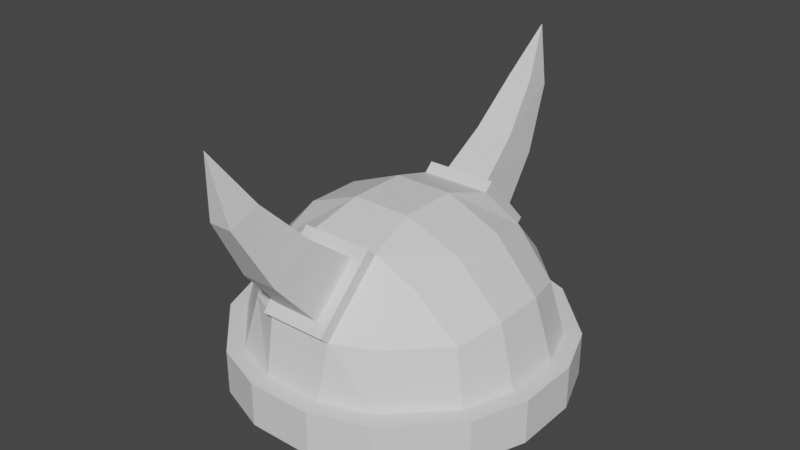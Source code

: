 # Source: Helmet_Horned.blend  (saved by Blender 2.91.10; exported with 4.5.12 LTS)
import bpy
from mathutils import Matrix  # noqa: F401  (used for matrix-valued properties, if any)

bpy.ops.wm.read_factory_settings(use_empty=True)
scene = bpy.context.scene
scene.name = 'Scene'

# ---- collections
col_collection = bpy.data.collections.new('Collection'); scene.collection.children.link(col_collection)

# ---- materials (node trees are filled in below, after node groups)
mat_material = bpy.data.materials.new('Material')
mat_material.use_transparent_shadow = False
mat_material_001 = bpy.data.materials.new('Material.001')
mat_material_001.use_transparent_shadow = False

# ---- material node trees
mat_material.use_nodes = True; mat_material.node_tree.nodes.clear()
_N = mat_material.node_tree.nodes; _L = mat_material.node_tree.links
n0 = _N.new('ShaderNodeBsdfPrincipled'); n0.name = 'Principled BSDF'; n0.location = (10, 300)
n0.distribution = 'GGX'
n0.subsurface_method = 'BURLEY'
n0.inputs[3].default_value = 1.45
n0.inputs[27].default_value = (0.0, 0.0, 0.0, 1.0)
n0.inputs[28].default_value = 1.0
n1 = _N.new('ShaderNodeOutputMaterial'); n1.name = 'Material Output'; n1.location = (300, 300)
_L.new(n0.outputs[0], n1.inputs[0])
n1.is_active_output = True
mat_material_001.use_nodes = True; mat_material_001.node_tree.nodes.clear()
_N = mat_material_001.node_tree.nodes; _L = mat_material_001.node_tree.links
n0 = _N.new('ShaderNodeBsdfPrincipled'); n0.name = 'Principled BSDF'; n0.location = (10, 300)
n0.distribution = 'GGX'
n0.subsurface_method = 'BURLEY'
n0.inputs[3].default_value = 1.45
n0.inputs[27].default_value = (0.0, 0.0, 0.0, 1.0)
n0.inputs[28].default_value = 1.0
n1 = _N.new('ShaderNodeOutputMaterial'); n1.name = 'Material Output'; n1.location = (300, 300)
_L.new(n0.outputs[0], n1.inputs[0])
n1.is_active_output = True

# ---- world
world_world = bpy.data.worlds.new('World'); scene.world = world_world
world_world.use_nodes = True; world_world.node_tree.nodes.clear()
_N = world_world.node_tree.nodes; _L = world_world.node_tree.links
n0 = _N.new('ShaderNodeOutputWorld'); n0.name = 'World Output'; n0.location = (300, 300)
n1 = _N.new('ShaderNodeBackground'); n1.name = 'Background'; n1.location = (10, 300)
n1.inputs[0].default_value = (0.05088, 0.05088, 0.05088, 1.0)
_L.new(n1.outputs[0], n0.inputs[0])
n0.is_active_output = True
world_world.color = (0.05088, 0.05088, 0.05088)
world_world.use_sun_shadow = False
world_world.sun_shadow_jitter_overblur = 0.0

# ---- meshes
me_cube_001 = bpy.data.meshes.new('Cube.001')
me_cube_001.from_pydata([(-0.2141, -1.071, 0.6722), (-0.5643, 0.9404, 0.6722), (-0.2141, 1.071, 0.6722), (0.5643, 0.9404, 0.6722), (0.2141, 1.071, 0.6722), (0.9404, 0.5643, 0.6722), (1.071, 0.2141, 0.6722), (0.9404, -0.5643, 0.6722), (1.071, -0.2141, 0.6722), (-0.9404, -0.5643, 0.6722), (-1.071, -0.2141, 0.6722), (-0.9404, 0.5643, 0.6722), (-1.071, 0.2141, 0.6722), (-1.23, 0.7314, 0.001724), (-1.23, 0.7314, 0.3744), (-1.399, 0.2769, 0.001724), (-1.399, 0.2769, 0.3744), (0.6469, 0.6469, 1.176), (0.717, 0.239, 1.293), (0.717, -0.239, 1.293), (0.6469, -0.6469, 1.176), (0.3036, 0.665, 1.348), (0.251, 0.251, 1.482), (0.251, -0.251, 1.482), (0.3036, -0.665, 1.348), (-0.3036, 0.665, 1.348), (-0.251, 0.251, 1.482), (-0.251, -0.251, 1.482), (-0.3036, -0.665, 1.348), (-0.6469, 0.6469, 1.176), (-0.717, 0.239, 1.293), (-0.717, -0.239, 1.293), (-0.6469, -0.6469, 1.176), (-1.399, -0.2769, 0.001724), (-1.399, -0.2769, 0.3744), (-1.23, -0.7314, 0.001724), (-1.23, -0.7314, 0.3744), (1.23, -0.7314, 0.001724), (1.23, -0.7314, 0.3744), (1.399, -0.2769, 0.001724), (1.399, -0.2769, 0.3744), (1.399, 0.2769, 0.001724), (1.399, 0.2769, 0.3744), (1.23, 0.7314, 0.001724), (1.23, 0.7314, 0.3744), (0.7314, 1.23, 0.001724), (0.7314, 1.23, 0.3744), (0.2769, 1.399, 0.001724), (0.2769, 1.399, 0.3744), (-0.2769, 1.399, 0.001724), (-0.2769, 1.399, 0.3744), (-0.7314, 1.23, 0.001724), (-0.7314, 1.23, 0.3744), (0.5966, -0.9943, 0.8234), (0.6613, -1.102, 0.3744), (0.6613, -1.102, 0.001724), (-0.7314, -1.23, 0.001724), (0.28, -1.154, 0.8334), (0.251, -1.255, 0.3744), (0.251, -1.255, 0.001724), (-0.7314, -1.23, 0.3744), (-0.28, -1.154, 0.8334), (-0.251, -1.255, 0.3744), (-0.251, -1.255, 0.001724), (-0.2769, -1.399, 0.001724), (-0.5966, -0.9943, 0.8234), (-0.6613, -1.102, 0.3744), (-0.6613, -1.102, 0.001724), (-0.2769, -1.399, 0.3744), (-0.5966, 0.9943, 0.8234), (-0.6613, 1.102, 0.3744), (-0.6613, 1.102, 0.001724), (0.2769, -1.399, 0.001724), (-0.28, 1.154, 0.8334), (-0.251, 1.255, 0.3744), (-0.251, 1.255, 0.001724), (0.2769, -1.399, 0.3744), (0.28, 1.154, 0.8334), (0.251, 1.255, 0.3744), (0.251, 1.255, 0.001724), (0.7314, -1.23, 0.001724), (0.5966, 0.9943, 0.8234), (0.6613, 1.102, 0.3744), (0.6613, 1.102, 0.001724), (0.7314, -1.23, 0.3744), (0.9943, 0.5966, 0.8234), (1.102, 0.6613, 0.3744), (1.102, 0.6613, 0.001724), (1.102, 0.2204, 0.8881), (1.255, 0.251, 0.3744), (1.255, 0.251, 0.001724), (1.102, -0.2204, 0.8881), (1.255, -0.251, 0.3744), (1.255, -0.251, 0.001724), (0.9943, -0.5966, 0.8234), (1.102, -0.6613, 0.3744), (1.102, -0.6613, 0.001724), (-0.9943, -0.5966, 0.8234), (-1.102, -0.6613, 0.3744), (-1.102, -0.6613, 0.001724), (-1.102, -0.2204, 0.8881), (-1.255, -0.251, 0.3744), (-1.255, -0.251, 0.001724), (-1.102, 0.2204, 0.8881), (-1.255, 0.251, 0.3744), (-1.255, 0.251, 0.001724), (-0.9943, 0.5966, 0.8234), (-1.102, 0.6613, 0.3744), (-1.102, 0.6613, 0.001724), (-0.5643, -0.9404, 0.6722), (0.2141, -1.071, 0.6722), (0.5643, -0.9404, 0.6722), (-0.2009, 0.8079, 1.346), (0.2009, 0.8079, 1.346), (-0.2009, -0.8079, 1.346), (0.2009, -0.8079, 1.346), (0.1839, -1.16, 0.9762), (-0.1839, -1.16, 0.9762), (-0.1839, 1.16, 0.9762), (0.1839, 1.16, 0.9762), (-0.3036, 0.7395, 1.418), (0.3036, 0.7395, 1.418), (-0.3036, -0.7395, 1.418), (0.3036, -0.7395, 1.418), (0.28, -1.229, 0.9042), (-0.28, -1.229, 0.9042), (-0.28, 1.229, 0.9042), (0.28, 1.229, 0.9042), (-0.1613, 1.176, 1.621), (0.1613, 1.176, 1.621), (-0.1613, -1.179, 1.629), (0.1613, -1.179, 1.629), (0.1477, -1.503, 1.378), (-0.1477, -1.503, 1.378), (-0.1477, 1.506, 1.378), (0.1477, 1.506, 1.378), (-0.1027, 1.523, 2.0), (0.1027, 1.523, 2.0), (-0.1027, -1.561, 2.017), (0.1027, -1.561, 2.017), (0.09404, -1.802, 1.915), (-0.09404, -1.802, 1.915), (-0.09404, 1.765, 1.901), (0.09404, 1.765, 1.901), (4.301e-17, -1.881, 2.465), (2.699e-17, 1.82, 2.392)], [], [(69, 106, 29), (55, 59, 110, 111), (24, 28, 122, 123), (61, 28, 32, 65), (32, 97, 65), (59, 63, 0, 110), (70, 52, 14, 107), (12, 11, 1, 2, 4, 3, 5, 6, 8, 7, 111, 110, 0, 109, 9, 10), (53, 20, 24, 57), (29, 25, 73, 69), (73, 25, 120, 126), (21, 17, 81, 77), (20, 53, 94), (67, 63, 64, 56), (89, 92, 40, 42), (87, 83, 45, 43), (83, 87, 5, 3), (82, 81, 85, 86), (62, 66, 60, 68), (102, 99, 35, 33), (99, 67, 56, 35), (79, 75, 49, 47), (98, 101, 34, 36), (90, 93, 8, 6), (108, 105, 15, 13), (108, 71, 1, 11), (66, 65, 97, 98), (25, 29, 30, 26), (26, 30, 31, 27), (27, 31, 32, 28), (21, 25, 26, 22), (22, 26, 27, 23), (23, 27, 28, 24), (17, 21, 22, 18), (18, 22, 23, 19), (19, 23, 24, 20), (88, 18, 19, 91), (91, 19, 20, 94), (67, 99, 9, 109), (17, 85, 81), (103, 30, 29, 106), (100, 31, 30, 103), (71, 75, 2, 1), (74, 78, 48, 50), (90, 87, 43, 41), (86, 89, 42, 44), (85, 17, 18, 88), (97, 32, 31, 100), (66, 98, 36, 60), (15, 16, 14, 13), (93, 90, 41, 39), (104, 103, 106, 107), (75, 71, 51, 49), (33, 34, 16, 15), (46, 44, 43, 45), (101, 100, 103, 104), (58, 62, 68, 76), (35, 36, 34, 33), (78, 82, 46, 48), (98, 97, 100, 101), (56, 60, 36, 35), (95, 54, 84, 38), (107, 106, 69, 70), (63, 59, 72, 64), (13, 14, 52, 51), (83, 79, 47, 45), (92, 91, 94, 95), (39, 40, 38, 37), (101, 104, 16, 34), (89, 88, 91, 92), (41, 42, 40, 39), (55, 96, 37, 80), (86, 85, 88, 89), (63, 67, 109, 0), (80, 84, 76, 72), (95, 94, 53, 54), (79, 83, 3, 4), (43, 44, 42, 41), (105, 102, 33, 15), (78, 77, 81, 82), (87, 90, 6, 5), (74, 73, 77, 78), (93, 96, 7, 8), (47, 48, 46, 45), (92, 95, 38, 40), (70, 69, 73, 74), (54, 58, 76, 84), (71, 108, 13, 51), (99, 102, 10, 9), (49, 50, 48, 47), (96, 93, 39, 37), (62, 61, 65, 66), (105, 108, 11, 12), (51, 52, 50, 49), (59, 55, 80, 72), (58, 57, 61, 62), (75, 79, 4, 2), (37, 38, 84, 80), (54, 53, 57, 58), (55, 111, 7, 96), (64, 68, 60, 56), (86, 44, 46, 82), (72, 76, 68, 64), (104, 107, 14, 16), (102, 105, 12, 10), (70, 74, 50, 52), (117, 116, 132, 133), (112, 113, 129, 128), (28, 61, 125, 122), (57, 24, 123, 124), (25, 21, 121, 120), (61, 57, 124, 125), (77, 73, 126, 127), (21, 77, 127, 121), (113, 112, 120, 121), (114, 115, 123, 122), (115, 116, 124, 123), (117, 114, 122, 125), (112, 118, 126, 120), (119, 113, 121, 127), (118, 119, 127, 126), (116, 117, 125, 124), (134, 128, 136, 142), (135, 134, 142, 143), (113, 119, 135, 129), (114, 117, 133, 130), (115, 114, 130, 131), (119, 118, 134, 135), (118, 112, 128, 134), (116, 115, 131, 132), (143, 142, 145), (139, 138, 144), (132, 131, 139, 140), (128, 129, 137, 136), (133, 132, 140, 141), (129, 135, 143, 137), (130, 133, 141, 138), (131, 130, 138, 139), (142, 136, 145), (140, 139, 144), (136, 137, 145), (141, 140, 144), (137, 143, 145), (138, 141, 144)])
me_cube_001.polygons.foreach_set('material_index', [0, 0, 0, 0, 0, 0, 0, 0, 0, 0, 0, 0, 0, 0, 0, 0, 0, 0, 0, 0, 0, 0, 0, 0, 0, 0, 0, 0, 0, 0, 0, 0, 0, 0, 0, 0, 0, 0, 0, 0, 0, 0, 0, 0, 0, 0, 0, 0, 0, 0, 0, 0, 0, 0, 0, 0, 0, 0, 0, 0, 0, 0, 0, 0, 0, 0, 0, 0, 0, 0, 0, 0, 0, 0, 0, 0, 0, 0, 0, 0, 0, 0, 0, 0, 0, 0, 0, 0, 0, 0, 0, 0, 0, 0, 0, 0, 0, 0, 0, 0, 0, 0, 0, 0, 0, 0, 1, 1, 0, 0, 0, 0, 0, 0, 0, 0, 0, 0, 0, 0, 0, 0, 1, 1, 1, 1, 1, 1, 1, 1, 1, 1, 1, 1, 1, 1, 1, 1, 1, 1, 1, 1, 1, 1])
_uv = me_cube_001.uv_layers.new(name='UVMap')
_uv.uv.foreach_set('vector', [0.575, 0.3, 0.575, 0.2, 0.825, 0.55, 0.0, 0.0, 0.0, 0.0, 0.0, 0.0, 0.0, 0.0, 0.725, 0.7, 0.775, 0.7, 0.775, 0.7, 0.725, 0.7, 0.575, 0.9, 0.775, 0.7, 0.825, 0.7, 0.575, 0.95, 0.825, 0.7, 0.575, 0.05, 0.575, 0.95, 0.0, 0.0, 0.0, 0.0, 0.0, 0.0, 0.0, 0.0, 0.525, 0.3, 0.525, 0.3, 0.525, 0.2, 0.525, 0.2, 0.0, 0.0, 0.0, 0.0, 0.0, 0.0, 0.0, 0.0, 0.0, 0.0, 0.0, 0.0, 0.0, 0.0, 0.0, 0.0, 0.0, 0.0, 0.0, 0.0, 0.0, 0.0, 0.0, 0.0, 0.0, 0.0, 0.0, 0.0, 0.0, 0.0, 0.0, 0.0, 0.575, 0.8, 0.675, 0.7, 0.725, 0.7, 0.575, 0.85, 0.825, 0.55, 0.775, 0.55, 0.575, 0.35, 0.575, 0.3, 0.575, 0.35, 0.775, 0.55, 0.775, 0.55, 0.575, 0.35, 0.725, 0.55, 0.675, 0.55, 0.575, 0.45, 0.575, 0.4, 0.675, 0.7, 0.575, 0.8, 0.575, 0.7, 0.0, 0.0, 0.0, 0.0, 0.0, 0.0, 0.0, 0.0, 0.525, 0.6, 0.525, 0.65, 0.525, 0.65, 0.525, 0.6, 0.0, 0.0, 0.0, 0.0, 0.0, 0.0, 0.0, 0.0, 0.0, 0.0, 0.0, 0.0, 0.0, 0.0, 0.0, 0.0, 0.525, 0.45, 0.575, 0.45, 0.575, 0.55, 0.525, 0.55, 0.525, 0.9, 0.525, 0.95, 0.525, 0.95, 0.525, 0.9, 0.0, 0.0, 0.0, 0.0, 0.0, 0.0, 0.0, 0.0, 0.0, 0.0, 0.0, 0.0, 0.0, 0.0, 0.0, 0.0, 0.0, 0.0, 0.0, 0.0, 0.0, 0.0, 0.0, 0.0, 0.525, 0.05, 0.525, 0.1, 0.525, 0.1, 0.525, 0.05, 0.0, 0.0, 0.0, 0.0, 0.0, 0.0, 0.0, 0.0, 0.0, 0.0, 0.0, 0.0, 0.0, 0.0, 0.0, 0.0, 0.0, 0.0, 0.0, 0.0, 0.0, 0.0, 0.0, 0.0, 0.525, 0.95, 0.575, 0.95, 0.575, 0.05, 0.525, 0.05, 0.775, 0.55, 0.825, 0.55, 0.825, 0.6, 0.775, 0.6, 0.775, 0.6, 0.825, 0.6, 0.825, 0.65, 0.775, 0.65, 0.775, 0.65, 0.825, 0.65, 0.825, 0.7, 0.775, 0.7, 0.725, 0.55, 0.775, 0.55, 0.775, 0.6, 0.725, 0.6, 0.725, 0.6, 0.775, 0.6, 0.775, 0.65, 0.725, 0.65, 0.725, 0.65, 0.775, 0.65, 0.775, 0.7, 0.725, 0.7, 0.675, 0.55, 0.725, 0.55, 0.725, 0.6, 0.675, 0.6, 0.675, 0.6, 0.725, 0.6, 0.725, 0.65, 0.675, 0.65, 0.675, 0.65, 0.725, 0.65, 0.725, 0.7, 0.675, 0.7, 0.575, 0.6, 0.675, 0.6, 0.675, 0.65, 0.575, 0.65, 0.575, 0.65, 0.675, 0.65, 0.675, 0.7, 0.575, 0.7, 0.0, 0.0, 0.0, 0.0, 0.0, 0.0, 0.0, 0.0, 0.675, 0.55, 0.575, 0.55, 0.575, 0.45, 0.575, 0.15, 0.825, 0.6, 0.825, 0.55, 0.575, 0.2, 0.575, 0.1, 0.825, 0.65, 0.825, 0.6, 0.575, 0.15, 0.0, 0.0, 0.0, 0.0, 0.0, 0.0, 0.0, 0.0, 0.525, 0.35, 0.525, 0.4, 0.525, 0.4, 0.525, 0.35, 0.0, 0.0, 0.0, 0.0, 0.0, 0.0, 0.0, 0.0, 0.525, 0.55, 0.525, 0.6, 0.525, 0.6, 0.525, 0.55, 0.575, 0.55, 0.675, 0.55, 0.675, 0.6, 0.575, 0.6, 0.575, 0.05, 0.825, 0.7, 0.825, 0.65, 0.575, 0.1, 0.525, 0.95, 0.525, 0.05, 0.525, 0.05, 0.525, 0.95, 0.475, 0.15, 0.525, 0.15, 0.525, 0.2, 0.475, 0.2, 0.0, 0.0, 0.0, 0.0, 0.0, 0.0, 0.0, 0.0, 0.525, 0.15, 0.575, 0.15, 0.575, 0.2, 0.525, 0.2, 0.0, 0.0, 0.0, 0.0, 0.0, 0.0, 0.0, 0.0, 0.475, 0.1, 0.525, 0.1, 0.525, 0.15, 0.475, 0.15, 0.525, 0.45, 0.525, 0.55, 0.475, 0.55, 0.475, 0.45, 0.525, 0.1, 0.575, 0.1, 0.575, 0.15, 0.525, 0.15, 0.525, 0.85, 0.525, 0.9, 0.525, 0.9, 0.525, 0.85, 0.475, 0.05, 0.525, 0.05, 0.525, 0.1, 0.475, 0.1, 0.525, 0.4, 0.525, 0.45, 0.525, 0.45, 0.525, 0.4, 0.525, 0.05, 0.575, 0.05, 0.575, 0.1, 0.525, 0.1, 0.475, 0.95, 0.525, 0.95, 0.525, 0.05, 0.475, 0.05, 0.525, 0.7, 0.525, 0.8, 0.525, 0.8, 0.525, 0.7, 0.525, 0.2, 0.575, 0.2, 0.575, 0.3, 0.525, 0.3, 0.0, 0.0, 0.0, 0.0, 0.0, 0.0, 0.0, 0.0, 0.475, 0.2, 0.525, 0.2, 0.525, 0.3, 0.475, 0.3, 0.0, 0.0, 0.0, 0.0, 0.0, 0.0, 0.0, 0.0, 0.525, 0.65, 0.575, 0.65, 0.575, 0.7, 0.525, 0.7, 0.475, 0.65, 0.525, 0.65, 0.525, 0.7, 0.475, 0.7, 0.525, 0.1, 0.525, 0.15, 0.525, 0.15, 0.525, 0.1, 0.525, 0.6, 0.575, 0.6, 0.575, 0.65, 0.525, 0.65, 0.475, 0.6, 0.525, 0.6, 0.525, 0.65, 0.475, 0.65, 0.0, 0.0, 0.0, 0.0, 0.0, 0.0, 0.0, 0.0, 0.525, 0.55, 0.575, 0.55, 0.575, 0.6, 0.525, 0.6, 0.0, 0.0, 0.0, 0.0, 0.0, 0.0, 0.0, 0.0, 0.475, 0.8, 0.525, 0.8, 0.525, 0.85, 0.475, 0.85, 0.525, 0.7, 0.575, 0.7, 0.575, 0.8, 0.525, 0.8, 0.0, 0.0, 0.0, 0.0, 0.0, 0.0, 0.0, 0.0, 0.475, 0.55, 0.525, 0.55, 0.525, 0.6, 0.475, 0.6, 0.0, 0.0, 0.0, 0.0, 0.0, 0.0, 0.0, 0.0, 0.525, 0.4, 0.575, 0.4, 0.575, 0.45, 0.525, 0.45, 0.0, 0.0, 0.0, 0.0, 0.0, 0.0, 0.0, 0.0, 0.525, 0.35, 0.575, 0.35, 0.575, 0.4, 0.525, 0.4, 0.0, 0.0, 0.0, 0.0, 0.0, 0.0, 0.0, 0.0, 0.475, 0.4, 0.525, 0.4, 0.525, 0.45, 0.475, 0.45, 0.525, 0.65, 0.525, 0.7, 0.525, 0.7, 0.525, 0.65, 0.525, 0.3, 0.575, 0.3, 0.575, 0.35, 0.525, 0.35, 0.525, 0.8, 0.525, 0.85, 0.525, 0.85, 0.525, 0.8, 0.0, 0.0, 0.0, 0.0, 0.0, 0.0, 0.0, 0.0, 0.0, 0.0, 0.0, 0.0, 0.0, 0.0, 0.0, 0.0, 0.475, 0.35, 0.525, 0.35, 0.525, 0.4, 0.475, 0.4, 0.0, 0.0, 0.0, 0.0, 0.0, 0.0, 0.0, 0.0, 0.525, 0.9, 0.575, 0.9, 0.575, 0.95, 0.525, 0.95, 0.0, 0.0, 0.0, 0.0, 0.0, 0.0, 0.0, 0.0, 0.475, 0.3, 0.525, 0.3, 0.525, 0.35, 0.475, 0.35, 0.0, 0.0, 0.0, 0.0, 0.0, 0.0, 0.0, 0.0, 0.525, 0.85, 0.575, 0.85, 0.575, 0.9, 0.525, 0.9, 0.0, 0.0, 0.0, 0.0, 0.0, 0.0, 0.0, 0.0, 0.475, 0.7, 0.525, 0.7, 0.525, 0.8, 0.475, 0.8, 0.525, 0.8, 0.575, 0.8, 0.575, 0.85, 0.525, 0.85, 0.0, 0.0, 0.0, 0.0, 0.0, 0.0, 0.0, 0.0, 0.475, 0.9, 0.525, 0.9, 0.525, 0.95, 0.475, 0.95, 0.525, 0.55, 0.525, 0.55, 0.525, 0.45, 0.525, 0.45, 0.475, 0.85, 0.525, 0.85, 0.525, 0.9, 0.475, 0.9, 0.525, 0.15, 0.525, 0.2, 0.525, 0.2, 0.525, 0.15, 0.0, 0.0, 0.0, 0.0, 0.0, 0.0, 0.0, 0.0, 0.525, 0.3, 0.525, 0.35, 0.525, 0.35, 0.525, 0.3, 0.6011, 0.8651, 0.5979, 0.8359, 0.5979, 0.8359, 0.6011, 0.8651, 0.7405, 0.5238, 0.7106, 0.5272, 0.7106, 0.5272, 0.7405, 0.5238, 0.775, 0.7, 0.575, 0.9, 0.575, 0.9, 0.775, 0.7, 0.575, 0.85, 0.725, 0.7, 0.725, 0.7, 0.575, 0.85, 0.775, 0.55, 0.725, 0.55, 0.725, 0.55, 0.775, 0.55, 0.575, 0.9, 0.575, 0.85, 0.575, 0.85, 0.575, 0.9, 0.575, 0.4, 0.575, 0.35, 0.575, 0.35, 0.575, 0.4, 0.725, 0.55, 0.575, 0.4, 0.575, 0.4, 0.725, 0.55, 0.7106, 0.5272, 0.7405, 0.5238, 0.775, 0.55, 0.725, 0.55, 0.7405, 0.7262, 0.7106, 0.7228, 0.725, 0.7, 0.775, 0.7, 0.7106, 0.7228, 0.5979, 0.8359, 0.575, 0.85, 0.725, 0.7, 0.6011, 0.8651, 0.7405, 0.7262, 0.775, 0.7, 0.575, 0.9, 0.7405, 0.5238, 0.6011, 0.3849, 0.575, 0.35, 0.775, 0.55, 0.5979, 0.4141, 0.7106, 0.5272, 0.725, 0.55, 0.575, 0.4, 0.6011, 0.3849, 0.5979, 0.4141, 0.575, 0.4, 0.575, 0.35, 0.5979, 0.8359, 0.6011, 0.8651, 0.575, 0.9, 0.575, 0.85, 0.6011, 0.3849, 0.7405, 0.5238, 0.7405, 0.5238, 0.6011, 0.3849, 0.5979, 0.4141, 0.6011, 0.3849, 0.6011, 0.3849, 0.5979, 0.4141, 0.7106, 0.5272, 0.5979, 0.4141, 0.5979, 0.4141, 0.7106, 0.5272, 0.7405, 0.7262, 0.6011, 0.8651, 0.6011, 0.8651, 0.7405, 0.7262, 0.7106, 0.7228, 0.7405, 0.7262, 0.7405, 0.7262, 0.7106, 0.7228, 0.5979, 0.4141, 0.6011, 0.3849, 0.6011, 0.3849, 0.5979, 0.4141, 0.6011, 0.3849, 0.7405, 0.5238, 0.7405, 0.5238, 0.6011, 0.3849, 0.5979, 0.8359, 0.7106, 0.7228, 0.7106, 0.7228, 0.5979, 0.8359, 0.5979, 0.4141, 0.6011, 0.3849, 0.5979, 0.4141, 0.7106, 0.7228, 0.7405, 0.7262, 0.7106, 0.7228, 0.5979, 0.8359, 0.7106, 0.7228, 0.7106, 0.7228, 0.5979, 0.8359, 0.7405, 0.5238, 0.7106, 0.5272, 0.7106, 0.5272, 0.7405, 0.5238, 0.6011, 0.8651, 0.5979, 0.8359, 0.5979, 0.8359, 0.6011, 0.8651, 0.7106, 0.5272, 0.5979, 0.4141, 0.5979, 0.4141, 0.7106, 0.5272, 0.7405, 0.7262, 0.6011, 0.8651, 0.6011, 0.8651, 0.7405, 0.7262, 0.7106, 0.7228, 0.7405, 0.7262, 0.7405, 0.7262, 0.7106, 0.7228, 0.6011, 0.3849, 0.7405, 0.5238, 0.6011, 0.3849, 0.5979, 0.8359, 0.7106, 0.7228, 0.5979, 0.8359, 0.7405, 0.5238, 0.7106, 0.5272, 0.7405, 0.5238, 0.6011, 0.8651, 0.5979, 0.8359, 0.6011, 0.8651, 0.7106, 0.5272, 0.5979, 0.4141, 0.7106, 0.5272, 0.7405, 0.7262, 0.6011, 0.8651, 0.7405, 0.7262])
me_cube_001.materials.append(mat_material)
me_cube_001.materials.append(mat_material_001)
me_cube_001.use_remesh_fix_poles = True
me_cube_001.use_remesh_preserve_attributes = False
me_cube_001.use_mirror_vertex_groups = False
me_cube_001.update()

# ---- objects
ob_cube = bpy.data.objects.new('Cube', me_cube_001)

# ---- transforms, parenting, visibility, modifiers, constraints
ob_cube.location = (0.0, 0.0, 0.0)
ob_cube.lineart.crease_threshold = 0.0

# ---- collection membership
col_collection.objects.link(ob_cube)

# ---- scene / render settings (as saved in the file)
scene.frame_start = 1; scene.frame_end = 250; scene.frame_set(1)
scene.render.engine = 'BLENDER_EEVEE_NEXT'
scene.cycles.use_denoising = False
scene.cycles.samples = 128
scene.cycles.sampling_pattern = 'TABULATED_SOBOL'
scene.cycles.use_adaptive_sampling = False
scene.cycles.use_light_tree = False
scene.view_settings.view_transform = 'Filmic'
bpy.context.view_layer.update()

# ---- added for rendering (the .blend has no active camera and no usable light): camera, sun
cam_auto = bpy.data.cameras.new('AutoCamera')
cam_auto.lens = 50.0
cam_auto.sensor_width = 36.0
cam_auto.clip_end = 1000.0
ob_auto_camera = bpy.data.objects.new('AutoCamera', cam_auto)
scene.collection.objects.link(ob_auto_camera)
ob_auto_camera.location = (4.85972, -5.86205, 5.12091)
ob_auto_camera.rotation_euler = (1.09748, -7.21219e-08, 0.694738)
scene.camera = ob_auto_camera
light_auto_sun = bpy.data.lights.new('AutoSun', 'SUN')
light_auto_sun.energy = 3.0
light_auto_sun.angle = 0.0523599
ob_auto_sun = bpy.data.objects.new('AutoSun', light_auto_sun)
scene.collection.objects.link(ob_auto_sun)
ob_auto_sun.rotation_euler = (0.872665, 0.174533, 0.523599)
bpy.context.view_layer.update()
